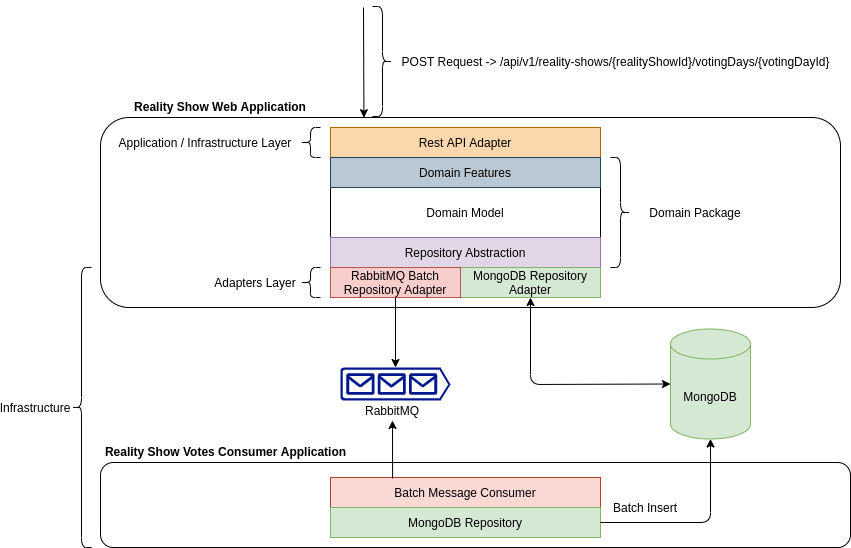

The diagram above was exported from draw.io. Its source (the exported page's mxGraphModel, read from the mxfile embedded in the PNG):
<mxGraphModel dx="1021" dy="513" grid="1" gridSize="10" guides="1" tooltips="1" connect="1" arrows="1" fold="1" page="1" pageScale="1" pageWidth="850" pageHeight="1100" math="0" shadow="0">
  <root>
    <mxCell id="0" />
    <mxCell id="1" parent="0" />
    <mxCell id="QNfdw2LcRwEH0hqwNg4z-29" value="" style="rounded=1;whiteSpace=wrap;html=1;fillColor=none;" vertex="1" parent="1">
      <mxGeometry x="109" y="475" width="750" height="85" as="geometry" />
    </mxCell>
    <mxCell id="QNfdw2LcRwEH0hqwNg4z-31" value="" style="rounded=1;whiteSpace=wrap;html=1;fillColor=none;" vertex="1" parent="1">
      <mxGeometry x="109" y="130" width="740" height="190" as="geometry" />
    </mxCell>
    <mxCell id="QNfdw2LcRwEH0hqwNg4z-1" value="Domain Model" style="rounded=0;whiteSpace=wrap;html=1;labelPosition=center;verticalLabelPosition=middle;align=center;verticalAlign=middle;" vertex="1" parent="1">
      <mxGeometry x="339" y="200" width="270" height="50" as="geometry" />
    </mxCell>
    <mxCell id="QNfdw2LcRwEH0hqwNg4z-2" value="Rest API Adapter" style="rounded=0;whiteSpace=wrap;html=1;fillColor=#fad7ac;strokeColor=#b46504;" vertex="1" parent="1">
      <mxGeometry x="339" y="140" width="270" height="30" as="geometry" />
    </mxCell>
    <mxCell id="QNfdw2LcRwEH0hqwNg4z-4" value="Repository Abstraction" style="rounded=0;whiteSpace=wrap;html=1;strokeColor=#9673a6;fillColor=#e1d5e7;" vertex="1" parent="1">
      <mxGeometry x="339" y="250" width="270" height="30" as="geometry" />
    </mxCell>
    <mxCell id="QNfdw2LcRwEH0hqwNg4z-6" value="MongoDB Repository Adapter" style="rounded=0;whiteSpace=wrap;html=1;fillColor=#d5e8d4;strokeColor=#82b366;" vertex="1" parent="1">
      <mxGeometry x="469" y="280" width="140" height="30" as="geometry" />
    </mxCell>
    <mxCell id="QNfdw2LcRwEH0hqwNg4z-7" value="MongoDB" style="shape=cylinder3;whiteSpace=wrap;html=1;boundedLbl=1;backgroundOutline=1;size=15;fillColor=#d5e8d4;strokeColor=#82b366;" vertex="1" parent="1">
      <mxGeometry x="679" y="341.5" width="80" height="110" as="geometry" />
    </mxCell>
    <mxCell id="QNfdw2LcRwEH0hqwNg4z-8" value="RabbitMQ Batch Repository Adapter" style="rounded=0;whiteSpace=wrap;html=1;fillColor=#f8cecc;strokeColor=#b85450;" vertex="1" parent="1">
      <mxGeometry x="339" y="280" width="130" height="30" as="geometry" />
    </mxCell>
    <mxCell id="QNfdw2LcRwEH0hqwNg4z-9" value="Domain Features" style="rounded=0;whiteSpace=wrap;html=1;strokeColor=#23445d;fillColor=#bac8d3;" vertex="1" parent="1">
      <mxGeometry x="339" y="170" width="270" height="30" as="geometry" />
    </mxCell>
    <mxCell id="QNfdw2LcRwEH0hqwNg4z-10" value="" style="shape=curlyBracket;whiteSpace=wrap;html=1;rounded=1;flipH=1;fillColor=#ffffff;" vertex="1" parent="1">
      <mxGeometry x="619" y="170" width="20" height="110" as="geometry" />
    </mxCell>
    <mxCell id="QNfdw2LcRwEH0hqwNg4z-11" value="Domain Package" style="text;html=1;strokeColor=none;fillColor=none;align=center;verticalAlign=middle;whiteSpace=wrap;rounded=0;" vertex="1" parent="1">
      <mxGeometry x="649" y="215" width="110" height="20" as="geometry" />
    </mxCell>
    <mxCell id="QNfdw2LcRwEH0hqwNg4z-13" value="" style="shape=curlyBracket;whiteSpace=wrap;html=1;rounded=1;fillColor=#ffffff;" vertex="1" parent="1">
      <mxGeometry x="309" y="140" width="20" height="30" as="geometry" />
    </mxCell>
    <mxCell id="QNfdw2LcRwEH0hqwNg4z-14" value="Application / Infrastructure Layer" style="text;html=1;strokeColor=none;fillColor=none;align=center;verticalAlign=middle;whiteSpace=wrap;rounded=0;" vertex="1" parent="1">
      <mxGeometry x="119" y="145" width="190" height="20" as="geometry" />
    </mxCell>
    <mxCell id="QNfdw2LcRwEH0hqwNg4z-15" value="" style="shape=curlyBracket;whiteSpace=wrap;html=1;rounded=1;fillColor=#ffffff;" vertex="1" parent="1">
      <mxGeometry x="309" y="280" width="20" height="30" as="geometry" />
    </mxCell>
    <mxCell id="QNfdw2LcRwEH0hqwNg4z-16" value="Adapters Layer" style="text;html=1;strokeColor=none;fillColor=none;align=center;verticalAlign=middle;whiteSpace=wrap;rounded=0;" vertex="1" parent="1">
      <mxGeometry x="219" y="285" width="90" height="20" as="geometry" />
    </mxCell>
    <mxCell id="QNfdw2LcRwEH0hqwNg4z-18" value="" style="endArrow=classic;startArrow=classic;html=1;entryX=0.5;entryY=1;entryDx=0;entryDy=0;exitX=0;exitY=0.5;exitDx=0;exitDy=0;exitPerimeter=0;" edge="1" parent="1" source="QNfdw2LcRwEH0hqwNg4z-7" target="QNfdw2LcRwEH0hqwNg4z-6">
      <mxGeometry width="50" height="50" relative="1" as="geometry">
        <mxPoint x="479" y="410" as="sourcePoint" />
        <mxPoint x="529" y="360" as="targetPoint" />
        <Array as="points">
          <mxPoint x="539" y="397" />
        </Array>
      </mxGeometry>
    </mxCell>
    <mxCell id="QNfdw2LcRwEH0hqwNg4z-19" value="" style="aspect=fixed;pointerEvents=1;shadow=0;dashed=0;html=1;strokeColor=none;labelPosition=center;verticalLabelPosition=bottom;verticalAlign=top;align=center;fillColor=#00188D;shape=mxgraph.azure.queue_generic" vertex="1" parent="1">
      <mxGeometry x="349" y="380" width="110" height="33" as="geometry" />
    </mxCell>
    <mxCell id="QNfdw2LcRwEH0hqwNg4z-20" value="RabbitMQ" style="text;html=1;strokeColor=none;fillColor=none;align=center;verticalAlign=middle;whiteSpace=wrap;rounded=0;" vertex="1" parent="1">
      <mxGeometry x="381" y="413" width="40" height="20" as="geometry" />
    </mxCell>
    <mxCell id="QNfdw2LcRwEH0hqwNg4z-21" value="" style="endArrow=classic;html=1;exitX=0.5;exitY=1;exitDx=0;exitDy=0;entryX=0.5;entryY=0;entryDx=0;entryDy=0;entryPerimeter=0;" edge="1" parent="1" source="QNfdw2LcRwEH0hqwNg4z-8" target="QNfdw2LcRwEH0hqwNg4z-19">
      <mxGeometry width="50" height="50" relative="1" as="geometry">
        <mxPoint x="479" y="410" as="sourcePoint" />
        <mxPoint x="529" y="360" as="targetPoint" />
      </mxGeometry>
    </mxCell>
    <mxCell id="QNfdw2LcRwEH0hqwNg4z-22" value="Batch Message Consumer" style="rounded=0;whiteSpace=wrap;html=1;fillColor=#fad9d5;strokeColor=#ae4132;" vertex="1" parent="1">
      <mxGeometry x="339" y="490" width="270" height="30" as="geometry" />
    </mxCell>
    <mxCell id="QNfdw2LcRwEH0hqwNg4z-23" value="MongoDB Repository" style="rounded=0;whiteSpace=wrap;html=1;fillColor=#d5e8d4;strokeColor=#82b366;" vertex="1" parent="1">
      <mxGeometry x="339" y="520" width="270" height="30" as="geometry" />
    </mxCell>
    <mxCell id="QNfdw2LcRwEH0hqwNg4z-24" value="" style="endArrow=classic;html=1;entryX=0.5;entryY=1;entryDx=0;entryDy=0;exitX=0.23;exitY=0.033;exitDx=0;exitDy=0;exitPerimeter=0;" edge="1" parent="1" source="QNfdw2LcRwEH0hqwNg4z-22" target="QNfdw2LcRwEH0hqwNg4z-20">
      <mxGeometry width="50" height="50" relative="1" as="geometry">
        <mxPoint x="399" y="460" as="sourcePoint" />
        <mxPoint x="529" y="360" as="targetPoint" />
      </mxGeometry>
    </mxCell>
    <mxCell id="QNfdw2LcRwEH0hqwNg4z-27" value="" style="edgeStyle=segmentEdgeStyle;endArrow=classic;html=1;entryX=0.5;entryY=1;entryDx=0;entryDy=0;entryPerimeter=0;exitX=1;exitY=0.5;exitDx=0;exitDy=0;" edge="1" parent="1" source="QNfdw2LcRwEH0hqwNg4z-23" target="QNfdw2LcRwEH0hqwNg4z-7">
      <mxGeometry width="50" height="50" relative="1" as="geometry">
        <mxPoint x="729" y="610" as="sourcePoint" />
        <mxPoint x="529" y="360" as="targetPoint" />
      </mxGeometry>
    </mxCell>
    <mxCell id="QNfdw2LcRwEH0hqwNg4z-28" value="Batch Insert" style="text;html=1;strokeColor=none;fillColor=none;align=center;verticalAlign=middle;whiteSpace=wrap;rounded=0;" vertex="1" parent="1">
      <mxGeometry x="599" y="510" width="110" height="20" as="geometry" />
    </mxCell>
    <mxCell id="QNfdw2LcRwEH0hqwNg4z-35" value="" style="shape=curlyBracket;whiteSpace=wrap;html=1;rounded=1;fillColor=none;" vertex="1" parent="1">
      <mxGeometry x="80" y="280" width="20" height="280" as="geometry" />
    </mxCell>
    <mxCell id="QNfdw2LcRwEH0hqwNg4z-36" value="Infrastructure" style="text;html=1;strokeColor=none;fillColor=none;align=center;verticalAlign=middle;whiteSpace=wrap;rounded=0;" vertex="1" parent="1">
      <mxGeometry x="24" y="410" width="40" height="20" as="geometry" />
    </mxCell>
    <mxCell id="QNfdw2LcRwEH0hqwNg4z-42" value="Reality Show Web Application" style="text;html=1;strokeColor=none;fillColor=none;align=center;verticalAlign=middle;whiteSpace=wrap;rounded=0;fontStyle=1" vertex="1" parent="1">
      <mxGeometry x="124" y="109" width="210" height="20" as="geometry" />
    </mxCell>
    <mxCell id="QNfdw2LcRwEH0hqwNg4z-43" value="Reality Show Votes Consumer Application" style="text;html=1;strokeColor=none;fillColor=none;align=center;verticalAlign=middle;whiteSpace=wrap;rounded=0;fontStyle=1" vertex="1" parent="1">
      <mxGeometry x="109" y="453.5" width="251" height="20" as="geometry" />
    </mxCell>
    <mxCell id="QNfdw2LcRwEH0hqwNg4z-46" value="POST Request -&amp;gt; /api/v1/reality-shows/{realityShowId}/votingDays/{votingDayId}" style="text;html=1;strokeColor=none;fillColor=none;align=center;verticalAlign=middle;whiteSpace=wrap;rounded=0;" vertex="1" parent="1">
      <mxGeometry x="395" y="64" width="459" height="20" as="geometry" />
    </mxCell>
    <mxCell id="QNfdw2LcRwEH0hqwNg4z-47" value="" style="endArrow=classic;html=1;entryX=0.433;entryY=0.001;entryDx=0;entryDy=0;entryPerimeter=0;" edge="1" parent="1">
      <mxGeometry width="50" height="50" relative="1" as="geometry">
        <mxPoint x="372" y="20" as="sourcePoint" />
        <mxPoint x="372.4200000000001" y="130.19000000000005" as="targetPoint" />
      </mxGeometry>
    </mxCell>
    <mxCell id="QNfdw2LcRwEH0hqwNg4z-48" value="" style="shape=curlyBracket;whiteSpace=wrap;html=1;rounded=1;flipH=1;fillColor=none;" vertex="1" parent="1">
      <mxGeometry x="381" y="19" width="20" height="110" as="geometry" />
    </mxCell>
  </root>
</mxGraphModel>